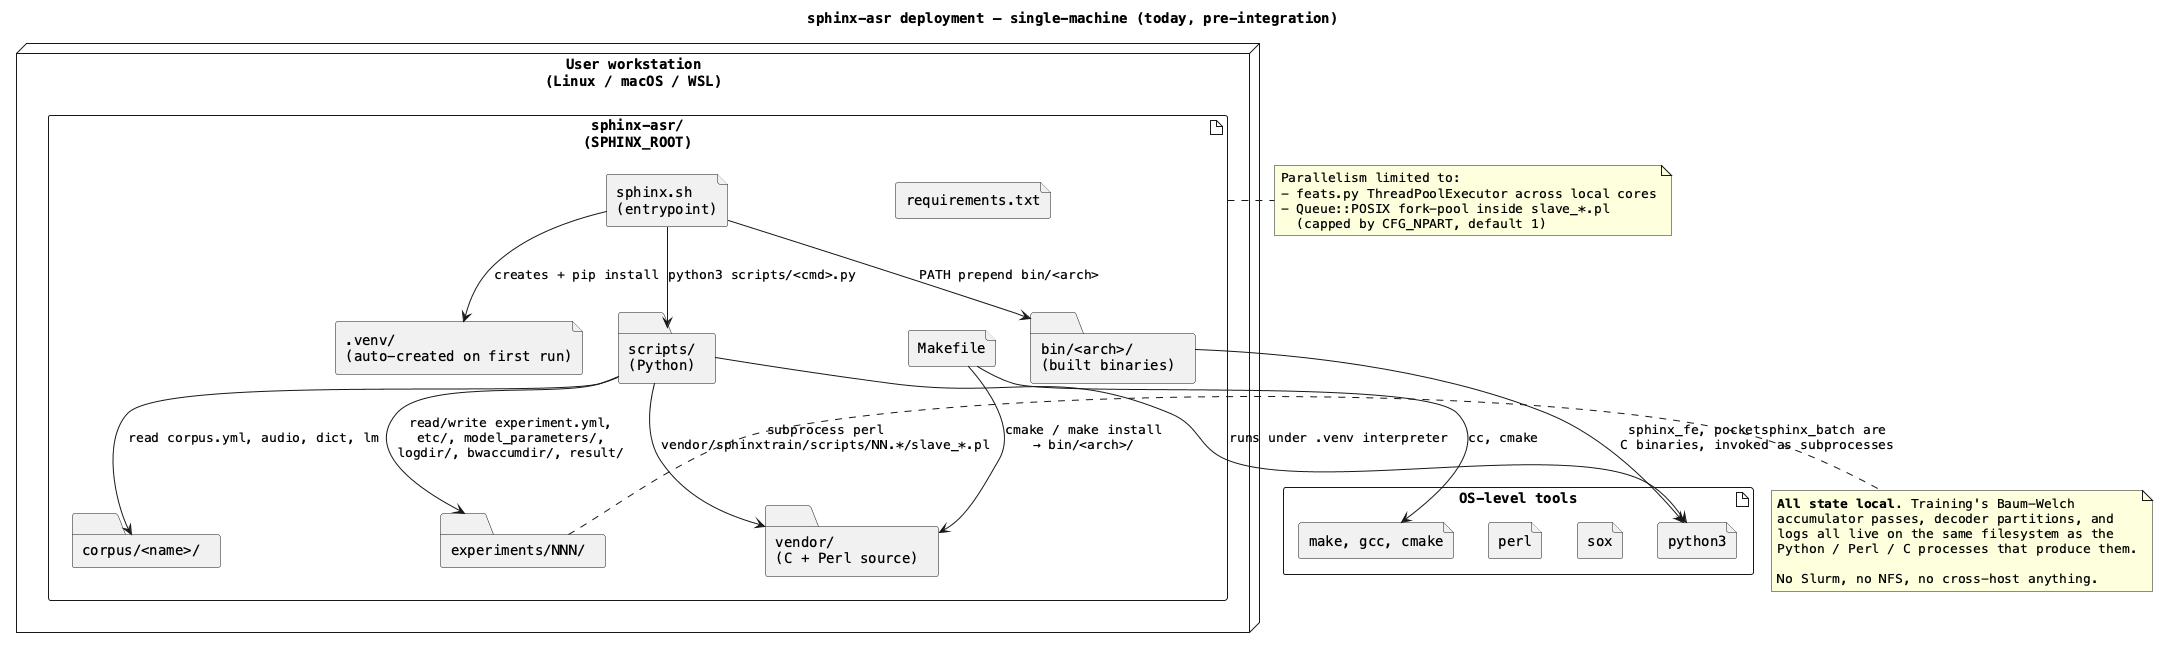

The diagram above was rendered by PlantUML. Its source (embedded in the PNG):
@startuml 02f-deployment-local
title sphinx-asr deployment — single-machine (today, pre-integration)

skinparam defaultFontName Menlo

node "User workstation\n(Linux / macOS / WSL)" {

    artifact "sphinx-asr/\n(SPHINX_ROOT)" as Root {
        file "sphinx.sh\n(entrypoint)" as Entry
        file "Makefile" as Mk
        file "requirements.txt" as Reqs
        file ".venv/\n(auto-created on first run)" as Venv
        folder "scripts/\n(Python)" as Scripts
        folder "vendor/\n(C + Perl source)" as Vendor
        folder "bin/<arch>/\n(built binaries)" as Bin
        folder "corpus/<name>/" as Corpus
        folder "experiments/NNN/" as Exps
    }
}

artifact "OS-level tools" {
    file "python3" as Py
    file "perl" as Perl
    file "sox" as Sox
    file "make, gcc, cmake" as Toolchain
}

Entry --> Venv     : creates + pip install
Entry --> Scripts  : python3 scripts/<cmd>.py
Entry --> Bin      : PATH prepend bin/<arch>
Mk   --> Vendor    : cmake / make install\n→ bin/<arch>/
Mk   --> Toolchain : cc, cmake
Scripts --> Vendor : subprocess perl\nvendor/sphinxtrain/scripts/NN.*/slave_*.pl
Scripts --> Corpus : read corpus.yml, audio, dict, lm
Scripts --> Exps   : read/write experiment.yml,\netc/, model_parameters/,\nlogdir/, bwaccumdir/, result/
Bin     --> Py     : sphinx_fe, pocketsphinx_batch are\nC binaries, invoked as subprocesses
Scripts --> Py     : runs under .venv interpreter

note right of Exps
  **All state local.** Training's Baum-Welch
  accumulator passes, decoder partitions, and
  logs all live on the same filesystem as the
  Python / Perl / C processes that produce them.

  No Slurm, no NFS, no cross-host anything.
end note

note right of Root
  Parallelism limited to:
  - feats.py ThreadPoolExecutor across local cores
  - Queue::POSIX fork-pool inside slave_*.pl
    (capped by CFG_NPART, default 1)
end note

@enduml